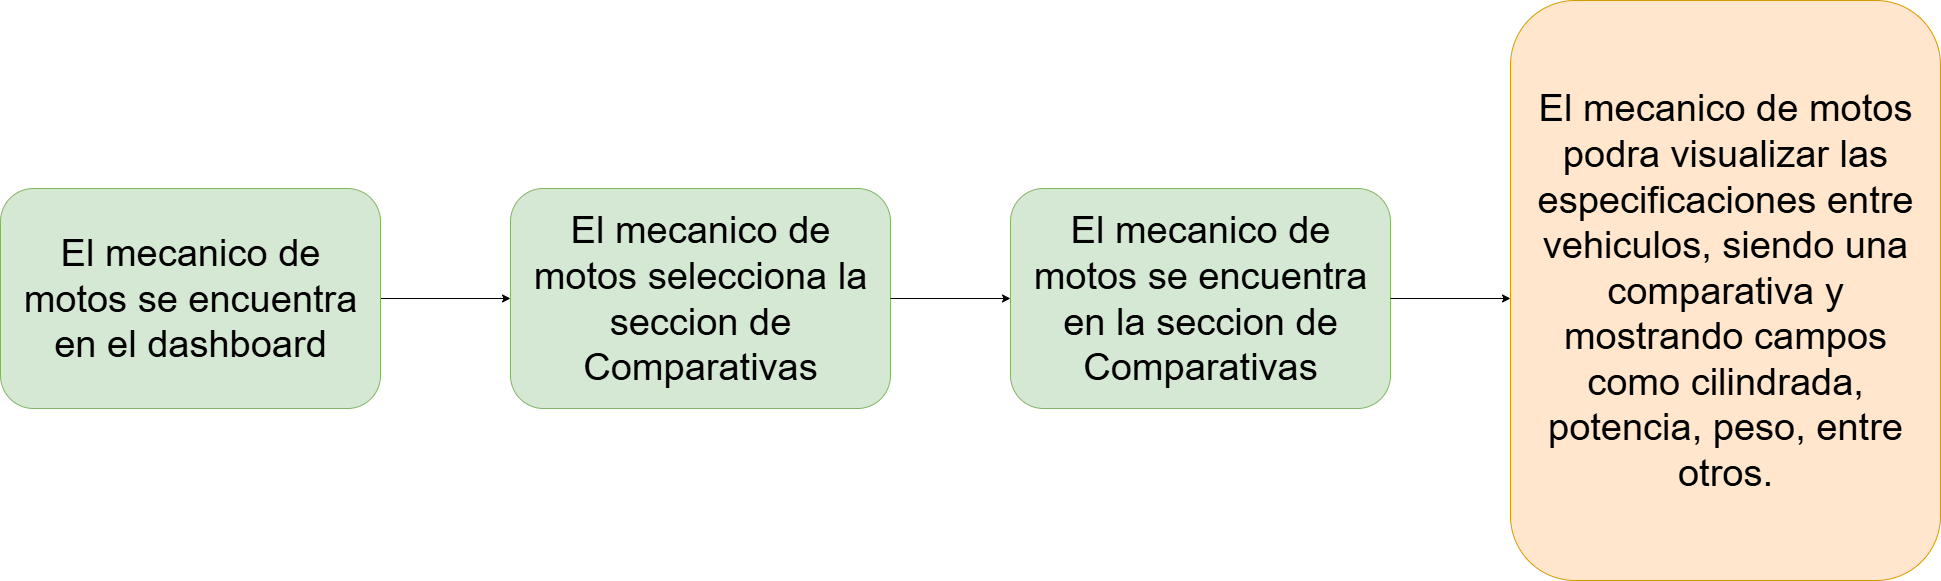

The diagram above was exported from draw.io. Its source (the exported page's mxGraphModel, read from the mxfile embedded in the PNG):
<mxGraphModel dx="17304" dy="2756" grid="1" gridSize="10" guides="1" tooltips="1" connect="1" arrows="1" fold="1" page="0" pageScale="1" pageWidth="850" pageHeight="1100" math="0" shadow="0">
  <root>
    <mxCell id="0" />
    <mxCell id="1" parent="0" />
    <mxCell id="2" style="edgeStyle=orthogonalEdgeStyle;rounded=0;orthogonalLoop=1;jettySize=auto;html=1;entryX=0;entryY=0.5;entryDx=0;entryDy=0;" edge="1" source="5" target="6" parent="1">
      <mxGeometry relative="1" as="geometry" />
    </mxCell>
    <mxCell id="3" value="&lt;span&gt;El mecanico de motos podra visualizar las especificaciones entre vehiculos, siendo una comparativa y mostrando campos como cilindrada, potencia, peso, entre otros.&lt;/span&gt;" style="rounded=1;whiteSpace=wrap;html=1;fontSize=38;fillColor=#ffe6cc;strokeColor=#d79b00;perimeterSpacing=0;spacingLeft=10;spacingRight=10;" vertex="1" parent="1">
      <mxGeometry x="9470" y="6280" width="430" height="580" as="geometry" />
    </mxCell>
    <mxCell id="4" value="El mecanico de motos se encuentra en la seccion de Comparativas" style="rounded=1;whiteSpace=wrap;html=1;fontSize=38;fillColor=#d5e8d4;strokeColor=#82b366;spacingLeft=10;spacingRight=10;" vertex="1" parent="1">
      <mxGeometry x="8970" y="6468" width="380" height="220" as="geometry" />
    </mxCell>
    <mxCell id="5" value="&lt;span&gt;El mecanico de motos se encuentra en el dashboard&lt;/span&gt;" style="rounded=1;whiteSpace=wrap;html=1;fontSize=38;fillColor=#d5e8d4;strokeColor=#82b366;spacingLeft=10;spacingRight=10;" vertex="1" parent="1">
      <mxGeometry x="7960" y="6468" width="380" height="220" as="geometry" />
    </mxCell>
    <mxCell id="6" value="&lt;span&gt;El mecanico de motos selecciona la seccion de Comparativas&lt;/span&gt;" style="rounded=1;whiteSpace=wrap;html=1;fontSize=38;fillColor=#d5e8d4;strokeColor=#82b366;spacingLeft=10;spacingRight=10;" vertex="1" parent="1">
      <mxGeometry x="8470" y="6468" width="380" height="220" as="geometry" />
    </mxCell>
    <mxCell id="7" style="edgeStyle=orthogonalEdgeStyle;rounded=0;orthogonalLoop=1;jettySize=auto;html=1;entryX=0;entryY=0.5;entryDx=0;entryDy=0;" edge="1" source="4" parent="1">
      <mxGeometry relative="1" as="geometry">
        <mxPoint x="9470.000000000004" y="6578" as="targetPoint" />
      </mxGeometry>
    </mxCell>
    <mxCell id="8" style="edgeStyle=orthogonalEdgeStyle;rounded=0;orthogonalLoop=1;jettySize=auto;html=1;entryX=0;entryY=0.5;entryDx=0;entryDy=0;" edge="1" source="6" target="4" parent="1">
      <mxGeometry relative="1" as="geometry" />
    </mxCell>
  </root>
</mxGraphModel>